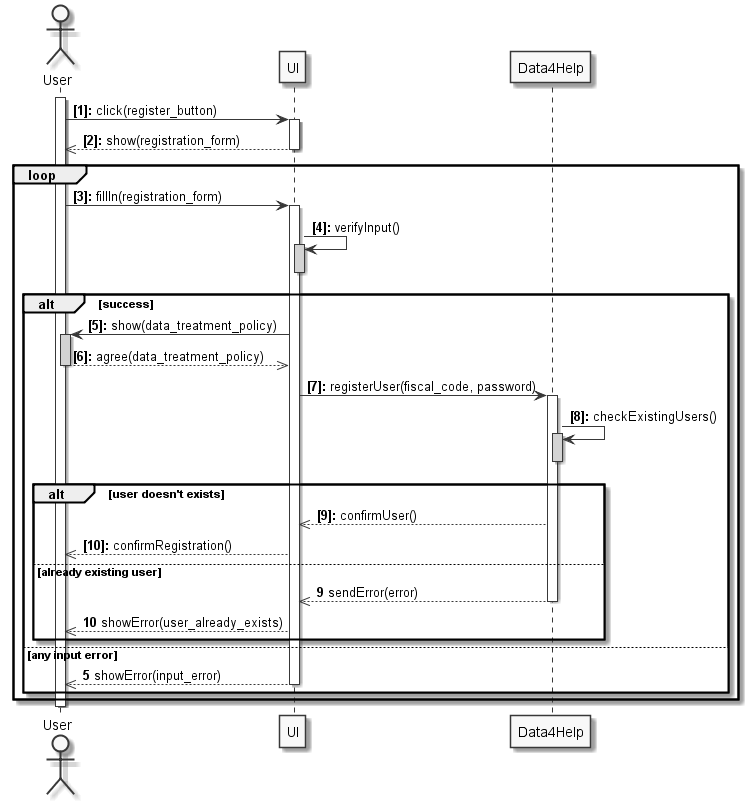

The diagram above was rendered by PlantUML. Its source (embedded in the PNG):
@startuml

autonumber "<b>[0]:</b>"
skinparam monochrome  true

actor User
participant UI
participant Data4Help
activate User

User -> UI : click(register_button)
activate UI
UI -->> User : show(registration_form)
deactivate UI

loop

	User -> UI : fillIn(registration_form)
	activate UI
	UI -> UI : verifyInput()
	activate UI #lightgrey
	deactivate UI

	alt success
		UI -> User  : show(data_treatment_policy)
		activate User #lightgrey
		User -->> UI : agree(data_treatment_policy)
		deactivate User


		UI -> Data4Help : registerUser(fiscal_code, password)
		activate Data4Help
		Data4Help -> Data4Help : checkExistingUsers()
		activate Data4Help #lightgrey
		deactivate Data4Help

		alt user doesn't exists
			Data4Help -->> UI : confirmUser()

			UI -->> User : confirmRegistration()
		else already existing user
			autonumber 9
			Data4Help -->> UI : sendError(error)
			deactivate Data4Help
			UI -->> User : showError(user_already_exists)
		end
	else any input error
		autonumber 5
		UI -->> User : showError(input_error)
		deactivate UI
	end
end

deactivate User
@enduml